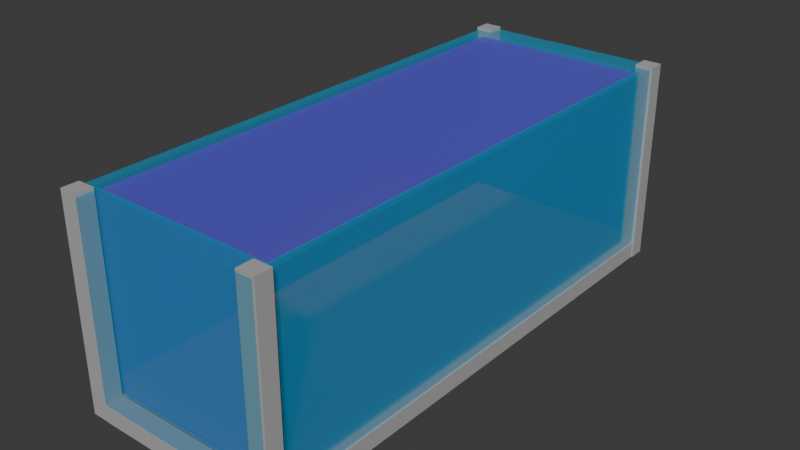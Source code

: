 # Source: coral_tank.blend  (saved by Blender 5.3.31; exported with 4.5.12 LTS)
import bpy
from mathutils import Matrix  # noqa: F401  (used for matrix-valued properties, if any)

bpy.ops.wm.read_factory_settings(use_empty=True)
scene = bpy.context.scene
scene.name = 'Scene'

# ---- collections
col_collection = bpy.data.collections.new('Collection'); scene.collection.children.link(col_collection)

# ---- materials (node trees are filled in below, after node groups)
mat_material_002 = bpy.data.materials.new('Material.002')
mat_material_002.diffuse_color = (0.3452, 0.691, 0.8, 0.5244)
mat_material_002.roughness = 0.3489
mat_material_001 = bpy.data.materials.new('Material.001')
mat_material_004 = bpy.data.materials.new('Material.004')
mat_material = bpy.data.materials.new('Material')
mat_material.diffuse_color = (0.03372, 0.06113, 0.8, 0.7733)
mat_material.roughness = 0.0

# ---- material node trees
mat_material_002.use_nodes = True; mat_material_002.node_tree.nodes.clear()
_N = mat_material_002.node_tree.nodes; _L = mat_material_002.node_tree.links
n0 = _N.new('ShaderNodeBsdfPrincipled'); n0.name = 'Principled BSDF'; n0.location = (-200, 100)
n0.inputs[0].default_value = (0.003416, 0.6579, 1.0, 0.0)
n0.inputs[1].default_value = 0.4371
n0.inputs[4].default_value = 0.4044
n0.inputs[10].default_value = 0.005
n1 = _N.new('ShaderNodeOutputMaterial'); n1.name = 'Material Output'; n1.location = (200, 100)
_L.new(n0.outputs[0], n1.inputs[0])
n1.is_active_output = True
mat_material_001.use_nodes = True; mat_material_001.node_tree.nodes.clear()
_N = mat_material_001.node_tree.nodes; _L = mat_material_001.node_tree.links
n0 = _N.new('ShaderNodeBsdfPrincipled'); n0.name = 'Principled BSDF'; n0.location = (-200, 100)
n0.inputs[0].default_value = (0.4387, 0.4387, 0.4387, 1.0)
n0.inputs[10].default_value = 0.005
n1 = _N.new('ShaderNodeOutputMaterial'); n1.name = 'Material Output'; n1.location = (200, 100)
_L.new(n0.outputs[0], n1.inputs[0])
n1.is_active_output = True
mat_material_004.use_nodes = True; mat_material_004.node_tree.nodes.clear()
_N = mat_material_004.node_tree.nodes; _L = mat_material_004.node_tree.links
n0 = _N.new('ShaderNodeBsdfPrincipled'); n0.name = 'Principled BSDF'; n0.location = (-200, 100)
n0.inputs[0].default_value = (1.0, 0.328, 0.03318, 1.0)
n0.inputs[10].default_value = 0.005
n1 = _N.new('ShaderNodeOutputMaterial'); n1.name = 'Material Output'; n1.location = (200, 100)
_L.new(n0.outputs[0], n1.inputs[0])
n1.is_active_output = True
mat_material.use_nodes = True; mat_material.node_tree.nodes.clear()
_N = mat_material.node_tree.nodes; _L = mat_material.node_tree.links
n0 = _N.new('ShaderNodeBsdfPrincipled'); n0.name = 'Principled BSDF'; n0.location = (-200, 100)
n0.inputs[0].default_value = (0.1324, 0.1132, 0.8, 1.0)
n0.inputs[4].default_value = 0.6255
n0.inputs[10].default_value = 0.005
n1 = _N.new('ShaderNodeOutputMaterial'); n1.name = 'Material Output'; n1.location = (200, 100)
_L.new(n0.outputs[0], n1.inputs[0])
n1.is_active_output = True

# ---- world
world_world = bpy.data.worlds.new('World'); scene.world = world_world
world_world.use_nodes = True; world_world.node_tree.nodes.clear()
_N = world_world.node_tree.nodes; _L = world_world.node_tree.links
n0 = _N.new('ShaderNodeOutputWorld'); n0.name = 'World Output'; n0.location = (200, 100)
n1 = _N.new('ShaderNodeBackground'); n1.name = 'Background'; n1.location = (-200, 100)
n1.inputs[0].default_value = (0.05088, 0.05088, 0.05088, 1.0)
_L.new(n1.outputs[0], n0.inputs[0])
n0.is_active_output = True
world_world.color = (0.05088, 0.05088, 0.05088)
world_world.sun_shadow_jitter_overblur = 0.0

# ---- meshes
me_cube = bpy.data.meshes.new('Cube')
me_cube.from_pydata([(1.0, 1.0, 1.0), (1.0, 1.0, -1.0), (1.0, -1.0, 1.0), (1.0, -1.0, -1.0), (-1.0, 1.0, 1.0), (-1.0, 1.0, -1.0), (-1.0, -1.0, 1.0), (-1.0, -1.0, -1.0)], [], [(3, 2, 6, 7), (7, 6, 4, 5), (5, 1, 3, 7), (1, 0, 2, 3), (5, 4, 0, 1)])
_uv = me_cube.uv_layers.new(name='UVMap')
_uv.uv.foreach_set('vector', [0.375, 0.75, 0.625, 0.75, 0.625, 1.0, 0.375, 1.0, 0.375, 0.0, 0.625, 0.0, 0.625, 0.25, 0.375, 0.25, 0.125, 0.5, 0.375, 0.5, 0.375, 0.75, 0.125, 0.75, 0.375, 0.5, 0.625, 0.5, 0.625, 0.75, 0.375, 0.75, 0.375, 0.25, 0.625, 0.25, 0.625, 0.5, 0.375, 0.5])
me_cube.materials.append(mat_material_002)
me_cube.update()
me_cube_008 = bpy.data.meshes.new('Cube.008')
me_cube_008.from_pydata([(-0.08865, -0.06264, -1.014), (-0.08865, -0.06264, 1.014), (-0.08865, 0.06264, -1.014), (-0.08865, 0.06264, 1.014), (0.08865, -0.06264, -1.014), (0.08865, -0.06264, 1.014), (0.08865, 0.06264, -1.014), (0.08865, 0.06264, 1.014), (-5.217, -0.06264, -1.027), (-5.217, -0.06264, 1.001), (-5.217, 0.06264, -1.027), (-5.217, 0.06264, 1.001), (-5.04, -0.06264, -1.027), (-5.04, -0.06264, 1.001), (-5.04, 0.06264, -1.027), (-5.04, 0.06264, 1.001), (-0.01597, -0.06264, 0.9671), (-5.141, -0.06264, 0.9671), (-0.01597, 0.06264, 0.9671), (-5.141, 0.06264, 0.9671), (-0.01597, -0.06264, 1.176), (-5.141, -0.06264, 1.176), (-0.01597, 0.06264, 1.176), (-5.141, 0.06264, 1.176), (-0.01597, -0.06264, -1.214), (-5.141, -0.06264, -1.214), (-0.01597, 0.06264, -1.214), (-5.141, 0.06264, -1.214), (-0.01597, -0.06264, -1.005), (-5.141, -0.06264, -1.005), (-0.01597, 0.06264, -1.005), (-5.141, 0.06264, -1.005), (-0.07381, -0.06302, -1.217), (-0.07381, 1.484, -1.217), (0.0905, -0.06302, -1.217), (0.0905, 1.484, -1.217), (-0.07381, -0.06302, -1.008), (-0.07381, 1.484, -1.008), (0.0905, -0.06302, -1.008), (0.0905, 1.484, -1.008), (-0.07381, -0.06302, 0.9788), (-0.07381, 1.484, 0.9788), (0.0905, -0.06302, 0.9788), (0.0905, 1.484, 0.9788), (-0.07381, -0.06302, 1.188), (-0.07381, 1.484, 1.188), (0.0905, -0.06302, 1.188), (0.0905, 1.484, 1.188), (-5.214, -0.06302, 0.9788), (-5.214, 1.484, 0.9788), (-5.05, -0.06302, 0.9788), (-5.05, 1.484, 0.9788), (-5.214, -0.06302, 1.188), (-5.214, 1.484, 1.188), (-5.05, -0.06302, 1.188), (-5.05, 1.484, 1.188), (-5.214, -0.06302, -1.217), (-5.214, 1.484, -1.217), (-5.05, -0.06302, -1.217), (-5.05, 1.484, -1.217), (-5.214, -0.06302, -1.008), (-5.214, 1.484, -1.008), (-5.05, -0.06302, -1.008), (-5.05, 1.484, -1.008)], [], [(0, 1, 3, 2), (2, 3, 7, 6), (6, 7, 5, 4), (4, 5, 1, 0), (2, 6, 4, 0), (7, 3, 1, 5), (8, 9, 11, 10), (10, 11, 15, 14), (14, 15, 13, 12), (12, 13, 9, 8), (10, 14, 12, 8), (15, 11, 9, 13), (16, 17, 19, 18), (18, 19, 23, 22), (22, 23, 21, 20), (20, 21, 17, 16), (18, 22, 20, 16), (23, 19, 17, 21), (24, 25, 27, 26), (26, 27, 31, 30), (30, 31, 29, 28), (28, 29, 25, 24), (26, 30, 28, 24), (31, 27, 25, 29), (32, 33, 35, 34), (34, 35, 39, 38), (38, 39, 37, 36), (36, 37, 33, 32), (34, 38, 36, 32), (39, 35, 33, 37), (40, 41, 43, 42), (42, 43, 47, 46), (46, 47, 45, 44), (44, 45, 41, 40), (42, 46, 44, 40), (47, 43, 41, 45), (48, 49, 51, 50), (50, 51, 55, 54), (54, 55, 53, 52), (52, 53, 49, 48), (50, 54, 52, 48), (55, 51, 49, 53), (56, 57, 59, 58), (58, 59, 63, 62), (62, 63, 61, 60), (60, 61, 57, 56), (58, 62, 60, 56), (63, 59, 57, 61)])
_uv = me_cube_008.uv_layers.new(name='UVMap')
_uv.uv.foreach_set('vector', [0.375, 0.0, 0.625, 0.0, 0.625, 0.25, 0.375, 0.25, 0.375, 0.25, 0.625, 0.25, 0.625, 0.5, 0.375, 0.5, 0.375, 0.5, 0.625, 0.5, 0.625, 0.75, 0.375, 0.75, 0.375, 0.75, 0.625, 0.75, 0.625, 1.0, 0.375, 1.0, 0.125, 0.5, 0.375, 0.5, 0.375, 0.75, 0.125, 0.75, 0.625, 0.5, 0.875, 0.5, 0.875, 0.75, 0.625, 0.75, 0.375, 0.0, 0.625, 0.0, 0.625, 0.25, 0.375, 0.25, 0.375, 0.25, 0.625, 0.25, 0.625, 0.5, 0.375, 0.5, 0.375, 0.5, 0.625, 0.5, 0.625, 0.75, 0.375, 0.75, 0.375, 0.75, 0.625, 0.75, 0.625, 1.0, 0.375, 1.0, 0.125, 0.5, 0.375, 0.5, 0.375, 0.75, 0.125, 0.75, 0.625, 0.5, 0.875, 0.5, 0.875, 0.75, 0.625, 0.75, 0.375, 0.0, 0.625, 0.0, 0.625, 0.25, 0.375, 0.25, 0.375, 0.25, 0.625, 0.25, 0.625, 0.5, 0.375, 0.5, 0.375, 0.5, 0.625, 0.5, 0.625, 0.75, 0.375, 0.75, 0.375, 0.75, 0.625, 0.75, 0.625, 1.0, 0.375, 1.0, 0.125, 0.5, 0.375, 0.5, 0.375, 0.75, 0.125, 0.75, 0.625, 0.5, 0.875, 0.5, 0.875, 0.75, 0.625, 0.75, 0.375, 0.0, 0.625, 0.0, 0.625, 0.25, 0.375, 0.25, 0.375, 0.25, 0.625, 0.25, 0.625, 0.5, 0.375, 0.5, 0.375, 0.5, 0.625, 0.5, 0.625, 0.75, 0.375, 0.75, 0.375, 0.75, 0.625, 0.75, 0.625, 1.0, 0.375, 1.0, 0.125, 0.5, 0.375, 0.5, 0.375, 0.75, 0.125, 0.75, 0.625, 0.5, 0.875, 0.5, 0.875, 0.75, 0.625, 0.75, 0.375, 0.0, 0.625, 0.0, 0.625, 0.25, 0.375, 0.25, 0.375, 0.25, 0.625, 0.25, 0.625, 0.5, 0.375, 0.5, 0.375, 0.5, 0.625, 0.5, 0.625, 0.75, 0.375, 0.75, 0.375, 0.75, 0.625, 0.75, 0.625, 1.0, 0.375, 1.0, 0.125, 0.5, 0.375, 0.5, 0.375, 0.75, 0.125, 0.75, 0.625, 0.5, 0.875, 0.5, 0.875, 0.75, 0.625, 0.75, 0.375, 0.0, 0.625, 0.0, 0.625, 0.25, 0.375, 0.25, 0.375, 0.25, 0.625, 0.25, 0.625, 0.5, 0.375, 0.5, 0.375, 0.5, 0.625, 0.5, 0.625, 0.75, 0.375, 0.75, 0.375, 0.75, 0.625, 0.75, 0.625, 1.0, 0.375, 1.0, 0.125, 0.5, 0.375, 0.5, 0.375, 0.75, 0.125, 0.75, 0.625, 0.5, 0.875, 0.5, 0.875, 0.75, 0.625, 0.75, 0.375, 0.0, 0.625, 0.0, 0.625, 0.25, 0.375, 0.25, 0.375, 0.25, 0.625, 0.25, 0.625, 0.5, 0.375, 0.5, 0.375, 0.5, 0.625, 0.5, 0.625, 0.75, 0.375, 0.75, 0.375, 0.75, 0.625, 0.75, 0.625, 1.0, 0.375, 1.0, 0.125, 0.5, 0.375, 0.5, 0.375, 0.75, 0.125, 0.75, 0.625, 0.5, 0.875, 0.5, 0.875, 0.75, 0.625, 0.75, 0.375, 0.0, 0.625, 0.0, 0.625, 0.25, 0.375, 0.25, 0.375, 0.25, 0.625, 0.25, 0.625, 0.5, 0.375, 0.5, 0.375, 0.5, 0.625, 0.5, 0.625, 0.75, 0.375, 0.75, 0.375, 0.75, 0.625, 0.75, 0.625, 1.0, 0.375, 1.0, 0.125, 0.5, 0.375, 0.5, 0.375, 0.75, 0.125, 0.75, 0.625, 0.5, 0.875, 0.5, 0.875, 0.75, 0.625, 0.75])
me_cube_008.materials.append(mat_material_001)
me_cube_008.update()
me_cube_010 = bpy.data.meshes.new('Cube.010')
me_cube_010.from_pydata([(-0.7385, -2.269, -0.1842), (-0.7385, -2.269, 0.1842), (-0.7385, 2.269, -0.1842), (-0.7385, 2.269, 0.1842), (0.7385, -2.269, -0.1842), (0.7385, -2.269, 0.1842), (0.7385, 2.269, -0.1842), (0.7385, 2.269, 0.1842)], [], [(0, 1, 3, 2), (2, 3, 7, 6), (6, 7, 5, 4), (4, 5, 1, 0), (2, 6, 4, 0), (7, 3, 1, 5)])
_uv = me_cube_010.uv_layers.new(name='UVMap')
_uv.uv.foreach_set('vector', [0.375, 0.0, 0.625, 0.0, 0.625, 0.25, 0.375, 0.25, 0.375, 0.25, 0.625, 0.25, 0.625, 0.5, 0.375, 0.5, 0.375, 0.5, 0.625, 0.5, 0.625, 0.75, 0.375, 0.75, 0.375, 0.75, 0.625, 0.75, 0.625, 1.0, 0.375, 1.0, 0.125, 0.5, 0.375, 0.5, 0.375, 0.75, 0.125, 0.75, 0.625, 0.5, 0.875, 0.5, 0.875, 0.75, 0.625, 0.75])
me_cube_010.materials.append(mat_material_004)
me_cube_010.update()
me_cube_001 = bpy.data.meshes.new('Cube.001')
me_cube_001.from_pydata([(-0.892, -2.439, -0.9303), (-0.892, -2.439, 0.9303), (-0.892, 2.439, -0.9303), (-0.892, 2.439, 0.9303), (0.892, -2.439, -0.9303), (0.892, -2.439, 0.9303), (0.892, 2.439, -0.9303), (0.892, 2.439, 0.9303)], [], [(0, 1, 3, 2), (2, 3, 7, 6), (6, 7, 5, 4), (4, 5, 1, 0), (2, 6, 4, 0), (7, 3, 1, 5)])
_uv = me_cube_001.uv_layers.new(name='UVMap')
_uv.uv.foreach_set('vector', [0.375, 0.0, 0.625, 0.0, 0.625, 0.25, 0.375, 0.25, 0.375, 0.25, 0.625, 0.25, 0.625, 0.5, 0.375, 0.5, 0.375, 0.5, 0.625, 0.5, 0.625, 0.75, 0.375, 0.75, 0.375, 0.75, 0.625, 0.75, 0.625, 1.0, 0.375, 1.0, 0.125, 0.5, 0.375, 0.5, 0.375, 0.75, 0.125, 0.75, 0.625, 0.5, 0.875, 0.5, 0.875, 0.75, 0.625, 0.75])
me_cube_001.materials.append(mat_material)
me_cube_001.update()

# ---- objects
ob_cube = bpy.data.objects.new('Cube', me_cube)
ob_cube_008 = bpy.data.objects.new('Cube.008', me_cube_008)
ob_cube_001 = bpy.data.objects.new('Cube.001', me_cube_010)
ob_cube_002 = bpy.data.objects.new('Cube.002', me_cube_001)

# ---- transforms, parenting, visibility, modifiers, constraints
ob_cube.location = (0.0, 0.0, 1.011)
ob_cube.scale = (1.0, 2.648, 1.0)
ob_cube.lock_rotations_4d = False
ob_cube.empty_display_type = 'ARROWS'
ob_cube.lineart.crease_threshold = 0.0
_m = ob_cube.modifiers.new('Solidify', 'SOLIDIFY')
_m.thickness = 0.08
_m.use_even_offset = True
ob_cube_008.location = (0.01545, 2.566, 0.09291)
ob_cube_008.rotation_euler = (1.571, 0.0, 1.571)
ob_cube_008.scale = (1.0, 1.311, 0.8479)
ob_cube_001.location = (-0.002821, -0.0117, 0.1875)
ob_cube_001.scale = (1.215, 1.066, 0.735)
ob_cube_002.location = (0.01123, -0.02295, 1.084)
ob_cube_002.scale = (1.0, 1.0, 0.9629)

# ---- collection membership
col_collection.objects.link(ob_cube)
col_collection.objects.link(ob_cube_008)
col_collection.objects.link(ob_cube_001)
col_collection.objects.link(ob_cube_002)

# ---- scene / render settings (as saved in the file)
scene.frame_start = 1; scene.frame_end = 250; scene.frame_set(1)
scene.render.engine = 'BLENDER_EEVEE_NEXT'
scene.render.bake_bias = 0.0
scene.render.bake_samples = 0
scene.render.compositor_device = 'GPU'
scene.eevee.taa_samples = 40
scene.eevee.use_volume_custom_range = False
scene.eevee.fast_gi_thickness_near = 0.1
scene.eevee.fast_gi_thickness_far = 0.0
scene.eevee.ray_tracing_options.screen_trace_thickness = 0.1
bpy.context.view_layer.update()

# ---- added for rendering (the .blend has no active camera and no usable light): camera, sun
cam_auto = bpy.data.cameras.new('AutoCamera')
cam_auto.lens = 50.0
cam_auto.sensor_width = 36.0
cam_auto.clip_end = 1000.0
ob_auto_camera = bpy.data.objects.new('AutoCamera', cam_auto)
scene.collection.objects.link(ob_auto_camera)
ob_auto_camera.location = (5.58837, -6.69981, 5.49284)
ob_auto_camera.rotation_euler = (1.09748, -7.21219e-08, 0.694738)
scene.camera = ob_auto_camera
light_auto_sun = bpy.data.lights.new('AutoSun', 'SUN')
light_auto_sun.energy = 3.0
light_auto_sun.angle = 0.0523599
ob_auto_sun = bpy.data.objects.new('AutoSun', light_auto_sun)
scene.collection.objects.link(ob_auto_sun)
ob_auto_sun.rotation_euler = (0.872665, 0.174533, 0.523599)
bpy.context.view_layer.update()

